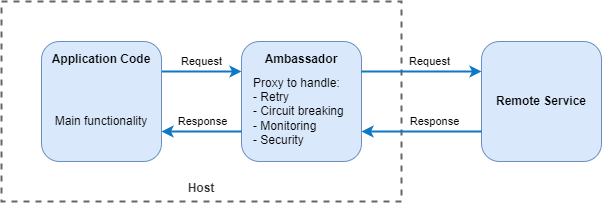

The diagram above was exported from draw.io. Its source (the exported page's mxGraphModel, read from the mxfile embedded in the PNG):
<mxGraphModel dx="1081" dy="794" grid="1" gridSize="10" guides="1" tooltips="1" connect="1" arrows="1" fold="1" page="1" pageScale="1" pageWidth="1169" pageHeight="827" math="0" shadow="0">
  <root>
    <mxCell id="0" />
    <mxCell id="1" parent="0" />
    <mxCell id="22" value="Host" style="rounded=0;whiteSpace=wrap;html=1;fillColor=none;strokeColor=#666666;fontStyle=1;dashed=1;fontColor=#333333;strokeWidth=2;labelPosition=center;verticalLabelPosition=bottom;align=center;verticalAlign=top;spacing=-25;" vertex="1" parent="1">
      <mxGeometry x="40" y="40" width="400" height="200" as="geometry" />
    </mxCell>
    <mxCell id="25" style="edgeStyle=none;html=1;entryX=0;entryY=0.25;entryDx=0;entryDy=0;exitX=1;exitY=0.25;exitDx=0;exitDy=0;strokeColor=#0E78C5;fillColor=#dae8fc;startArrow=none;startFill=0;strokeWidth=2;" edge="1" parent="1" source="19" target="20">
      <mxGeometry relative="1" as="geometry" />
    </mxCell>
    <mxCell id="29" value="Request" style="edgeLabel;html=1;align=center;verticalAlign=middle;resizable=0;points=[];" vertex="1" connectable="0" parent="25">
      <mxGeometry x="-0.3353" y="3" relative="1" as="geometry">
        <mxPoint x="13" y="-7" as="offset" />
      </mxGeometry>
    </mxCell>
    <mxCell id="19" value="Application Code" style="rounded=1;whiteSpace=wrap;html=1;fillColor=#dae8fc;strokeColor=#6C8EBF;fontStyle=1;labelPosition=center;verticalLabelPosition=top;align=center;verticalAlign=bottom;spacing=-25;" vertex="1" parent="1">
      <mxGeometry x="80" y="80" width="120" height="120" as="geometry" />
    </mxCell>
    <mxCell id="20" value="Ambassador" style="rounded=1;whiteSpace=wrap;html=1;fillColor=#dae8fc;strokeColor=#6C8EBF;fontStyle=1;labelPosition=center;verticalLabelPosition=top;align=center;verticalAlign=bottom;spacing=-25;" vertex="1" parent="1">
      <mxGeometry x="280" y="80" width="120" height="120" as="geometry" />
    </mxCell>
    <mxCell id="21" value="Remote Service" style="rounded=1;whiteSpace=wrap;html=1;fillColor=#dae8fc;strokeColor=#6C8EBF;fontStyle=1" vertex="1" parent="1">
      <mxGeometry x="520" y="80" width="120" height="120" as="geometry" />
    </mxCell>
    <mxCell id="23" value="Main functionality" style="text;html=1;strokeColor=none;fillColor=none;align=center;verticalAlign=middle;whiteSpace=wrap;rounded=0;dashed=1;strokeWidth=2;" vertex="1" parent="1">
      <mxGeometry x="90" y="145" width="100" height="30" as="geometry" />
    </mxCell>
    <mxCell id="24" value="Proxy to handle:&lt;br&gt;- Retry&lt;br&gt;- Circuit breaking&lt;br&gt;- Monitoring&lt;br&gt;- Security" style="text;html=1;strokeColor=none;fillColor=none;align=left;verticalAlign=middle;whiteSpace=wrap;rounded=0;dashed=1;strokeWidth=2;" vertex="1" parent="1">
      <mxGeometry x="290" y="110" width="100" height="80" as="geometry" />
    </mxCell>
    <mxCell id="26" style="edgeStyle=none;html=1;entryX=1;entryY=0.75;entryDx=0;entryDy=0;exitX=0;exitY=0.75;exitDx=0;exitDy=0;strokeColor=#0E78C5;fillColor=#dae8fc;startArrow=none;startFill=0;strokeWidth=2;" edge="1" parent="1" source="20" target="19">
      <mxGeometry relative="1" as="geometry">
        <mxPoint x="210" y="120" as="sourcePoint" />
        <mxPoint x="290" y="119.99999999999989" as="targetPoint" />
      </mxGeometry>
    </mxCell>
    <mxCell id="32" value="Response" style="edgeLabel;html=1;align=center;verticalAlign=middle;resizable=0;points=[];" vertex="1" connectable="0" parent="26">
      <mxGeometry x="0.1974" y="2" relative="1" as="geometry">
        <mxPoint x="8" y="-12" as="offset" />
      </mxGeometry>
    </mxCell>
    <mxCell id="27" style="edgeStyle=none;html=1;entryX=0;entryY=0.25;entryDx=0;entryDy=0;exitX=1;exitY=0.25;exitDx=0;exitDy=0;strokeColor=#0E78C5;fillColor=#dae8fc;startArrow=none;startFill=0;strokeWidth=2;" edge="1" parent="1" source="20" target="21">
      <mxGeometry relative="1" as="geometry">
        <mxPoint x="420" y="110" as="sourcePoint" />
        <mxPoint x="500" y="109.99999999999989" as="targetPoint" />
      </mxGeometry>
    </mxCell>
    <mxCell id="30" value="Request" style="edgeLabel;html=1;align=center;verticalAlign=middle;resizable=0;points=[];" vertex="1" connectable="0" parent="27">
      <mxGeometry x="0.1557" y="-4" relative="1" as="geometry">
        <mxPoint x="-2" y="-14" as="offset" />
      </mxGeometry>
    </mxCell>
    <mxCell id="28" style="edgeStyle=none;html=1;entryX=1;entryY=0.75;entryDx=0;entryDy=0;exitX=0;exitY=0.75;exitDx=0;exitDy=0;strokeColor=#0E78C5;fillColor=#dae8fc;startArrow=none;startFill=0;strokeWidth=2;" edge="1" parent="1" source="21" target="20">
      <mxGeometry relative="1" as="geometry">
        <mxPoint x="500" y="170.0000000000001" as="sourcePoint" />
        <mxPoint x="420" y="170" as="targetPoint" />
      </mxGeometry>
    </mxCell>
    <mxCell id="31" value="Response" style="edgeLabel;html=1;align=center;verticalAlign=middle;resizable=0;points=[];" vertex="1" connectable="0" parent="28">
      <mxGeometry x="-0.4316" y="2" relative="1" as="geometry">
        <mxPoint x="-14" y="-12" as="offset" />
      </mxGeometry>
    </mxCell>
  </root>
</mxGraphModel>